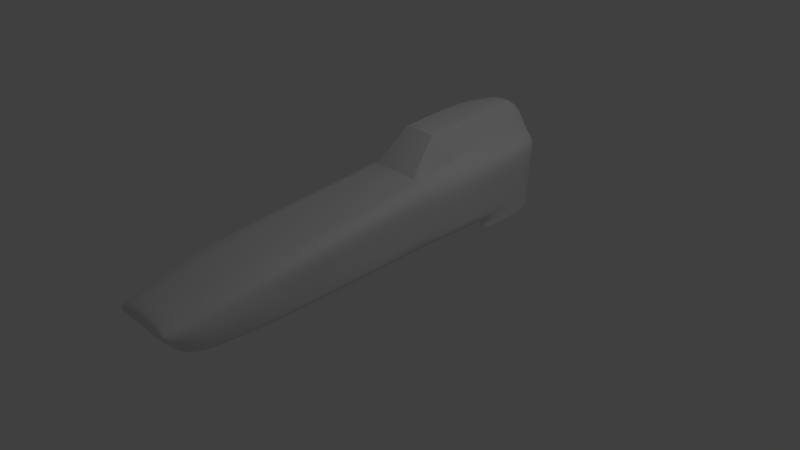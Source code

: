 # Source: interceptor2.blend  (saved by Blender 2.63.0; exported with 4.5.12 LTS)
import bpy
from mathutils import Matrix  # noqa: F401  (used for matrix-valued properties, if any)

bpy.ops.wm.read_factory_settings(use_empty=True)
scene = bpy.context.scene
scene.name = 'Scene'

# ---- collections
col_collection_1 = bpy.data.collections.new('Collection 1'); scene.collection.children.link(col_collection_1)

# ---- materials (node trees are filled in below, after node groups)
mat_material = bpy.data.materials.new('Material')
mat_material.alpha_threshold = 0.0
mat_material.use_transparent_shadow = False
mat_material.roughness = 0.5
mat_material.line_color = (0.0, 0.0, 0.0, 1.0)

# ---- material node trees

# ---- world
world_world = bpy.data.worlds.new('World'); scene.world = world_world
world_world.color = (0.05088, 0.05088, 0.05088)
world_world.use_sun_shadow = False
world_world.sun_shadow_jitter_overblur = 0.0
world_world.cycles.sampling_method = 'MANUAL'
world_world.cycles.sample_map_resolution = 256

# ---- cameras
cam_camera = bpy.data.cameras.new('Camera')
cam_camera.clip_end = 100.0
cam_camera.lens = 35.0
cam_camera.sensor_width = 32.0
cam_camera.sensor_height = 18.0
cam_camera.ortho_scale = 7.314
cam_camera.dof.focus_distance = 0.0
cam_camera.dof.aperture_fstop = 128.0

# ---- lights
light_lamp = bpy.data.lights.new('Lamp', 'POINT')
light_lamp.transmission_factor = 0.0
light_lamp.cutoff_distance = 30.0
light_lamp.energy = 100.0
light_lamp.shadow_buffer_clip_start = 1.001
light_lamp.shadow_soft_size = 1.0
light_lamp.shadow_maximum_resolution = 0.006
light_lamp.use_absolute_resolution = True
light_lamp.cycles.use_multiple_importance_sampling = False

# ---- meshes
me_cube = bpy.data.meshes.new('Cube')
me_cube.from_pydata([(0.5506, 2.533, 0.2382), (0.34, -3.01, 0.107), (0.0, -3.01, 0.06519), (0.0, 2.533, 0.211), (0.5718, 2.532, 1.063), (0.4474, -3.271, 0.4332), (0.0, -3.268, 0.5113), (0.0, 2.544, 1.608), (0.4773, -2.833, 0.0506), (0.0, -2.835, 0.02718), (0.4366, -3.065, 0.4977), (0.0, -3.067, 0.5791), (0.2674, 0.2721, 0.08615), (0.3329, 0.2041, 0.9902), (0.2285, 1.258, 1.518), (0.2619, 1.523, 0.1465), (0.0, 1.047, 0.1083), (0.0, 0.8093, 1.492), (0.5662, 1.047, 0.1355), (0.5432, 0.839, 1.003), (0.2236, -2.836, 0.03967), (0.2665, -3.062, 0.5604), (0.3321, 0.3807, 1.037), (0.2665, 0.4106, 0.09534), (0.0, -1.714, -0.01509), (0.0, -1.891, 0.7912), (0.5113, -1.714, 0.04269), (0.5572, -1.899, 0.705), (0.5535, -2.332, 0.6495), (0.5035, -2.168, 0.04627), (0.0, -2.314, 0.7331), (0.0, -2.161, 0.02698), (0.0, 0.273, 0.07048), (0.0, 0.1961, 1.025), (0.4924, 0.273, 0.09772), (0.5384, 0.2001, 0.9227), (0.0, 0.4114, 0.07967), (0.0, 0.3698, 1.07), (0.4909, 0.4114, 0.1069), (0.5368, 0.379, 0.9721), (0.5464, -0.6882, 0.8463), (0.5005, -0.5825, 0.06311), (0.0, -0.6774, 0.9073), (0.0, -0.5825, 0.03588), (0.0, 1.524, 0.1308), (0.0, 1.258, 1.533), (0.562, 1.524, 0.1581), (0.5832, 1.249, 1.004), (0.2882, -2.319, 0.7172), (0.2799, -2.162, 0.02356), (0.2309, 0.823, 1.468), (0.2643, 1.046, 0.1239), (0.3376, -0.6779, 0.8961), (0.272, -0.5834, 0.05154), (0.2782, -1.715, 0.03112), (0.312, -1.89, 0.7847), (0.2518, -3.263, 0.4966), (0.2219, 2.543, 1.585), (0.1522, -3.011, 0.07132), (0.2553, 2.532, 0.2267), (0.5919, 2.538, 0.6397), (0.3171, -3.126, 0.2388), (0.2398, 2.537, 0.8559), (0.3575, 2.538, 0.6828), (0.2356, -3.225, 0.3369), (0.2282, 2.541, 1.327), (0.3724, 2.541, 1.022), (0.3826, -3.218, 0.3544), (0.5929, -0.6589, 0.7317), (0.6037, -1.855, 0.6133), (0.5533, -0.6262, 0.4453), (0.5641, -1.795, 0.3689), (0.6386, 0.8876, 0.8132), (0.5889, -2.293, 0.5643), (0.3457, 2.535, 0.4142), (0.249, 2.534, 0.4823), (0.2972, -3.057, 0.1566), (0.5674, 2.535, 0.4013), (0.6076, 0.9557, 0.5229), (0.6178, -2.235, 0.3483), (0.3661, -1.714, 0.03496), (0.3584, -0.5825, 0.05538), (0.4477, -1.888, 0.7529), (0.44, -0.677, 0.8934), (0.3488, 1.047, 0.1278), (0.3682, -2.161, 0.02739), (0.3526, 0.273, 0.08998), (0.3458, 1.524, 0.1503), (0.5277, -3.014, 0.4222), (0.5896, 0.4006, 0.8088), (0.5848, 0.2232, 0.8001), (0.6344, 1.31, 0.8772), (0.6229, 2.541, 0.9405), (0.4493, -3.214, 0.3507), (0.0, -3.219, 0.337), (0.0, 2.541, 1.344), (0.5511, -2.193, 0.1646), (0.583, 1.01, 0.2929), (0.4244, -2.319, 0.6854), (0.3917, 0.8274, 1.055), (0.4331, 0.3845, 1.03), (0.3782, -3.064, 0.5195), (0.0, 2.535, 0.474), (0.392, -3.056, 0.1723), (0.0, -3.058, 0.1309), (0.1637, -3.056, 0.1359), (0.3805, 2.544, 1.207), (0.3376, 2.533, 0.2305), (0.2653, -3.01, 0.08915), (0.384, -3.263, 0.4497), (0.3887, 1.26, 1.143), (0.4342, 0.2072, 0.9816), (0.3733, -2.835, 0.04668), (0.3515, 0.4114, 0.09917), (0.1955, -3.133, 0.2486), (0.0, -3.129, 0.2553), (0.417, -3.124, 0.2491), (0.0, 2.538, 0.8584), (0.5327, -1.747, 0.1752), (0.544, -0.5992, 0.2184), (0.5788, 1.474, 0.3251), (0.5315, 0.2623, 0.2609), (0.5452, 0.2445, 0.4993), (0.6034, 1.402, 0.5692), (0.5372, -2.93, 0.2761), (0.5606, 0.4191, 0.5094), (0.5452, 0.4117, 0.2666), (0.4906, -2.871, 0.136), (0.1331, 0.273, -0.01767), (0.0, 0.2739, -0.03334), (0.0, -0.5815, -0.06795), (0.1377, -0.5824, -0.05228), (0.5506, 2.533, 0.08453), (0.562, 1.524, 0.004392), (0.3458, 1.524, -0.003342), (0.3376, 2.533, 0.0768)], [], [(20, 58, 2, 9), (21, 11, 6, 56), (88, 10, 5, 93), (64, 56, 6, 94), (75, 59, 3, 102), (49, 20, 9, 31), (48, 30, 11, 21), (73, 28, 10, 88), (89, 39, 35, 90), (68, 40, 27, 69), (69, 27, 28, 73), (22, 37, 33, 13), (54, 49, 31, 24), (55, 25, 30, 48), (90, 35, 40, 68), (52, 42, 25, 55), (53, 54, 24, 43), (53, 43, 130, 131), (23, 12, 32, 36), (13, 33, 42, 52), (85, 112, 20, 49), (72, 19, 39, 89), (91, 47, 19, 72), (14, 45, 17, 50), (51, 23, 36, 16), (50, 17, 37, 22), (92, 4, 47, 91), (15, 51, 16, 44), (101, 21, 56, 109), (57, 7, 45, 14), (59, 15, 44, 3), (98, 48, 21, 101), (100, 22, 13, 111), (67, 109, 56, 64), (74, 107, 59, 75), (80, 85, 49, 54), (112, 108, 58, 20), (82, 55, 48, 98), (83, 52, 55, 82), (81, 80, 54, 53), (86, 81, 53, 12), (113, 86, 12, 23), (111, 13, 52, 83), (110, 14, 50, 99), (84, 113, 23, 51), (99, 50, 22, 100), (87, 84, 51, 15), (106, 57, 14, 110), (107, 87, 15, 59), (34, 41, 81, 86), (61, 67, 64, 114), (27, 82, 98, 28), (77, 0, 107, 74), (40, 83, 82, 27), (38, 34, 86, 113), (133, 132, 0, 46), (41, 26, 80, 81), (19, 99, 100, 39), (18, 38, 113, 84), (4, 106, 110, 47), (114, 64, 94, 115), (10, 101, 109, 5), (39, 100, 111, 35), (47, 110, 99, 19), (57, 65, 95, 7), (63, 74, 75, 62), (8, 1, 108, 112), (70, 68, 69, 71), (96, 79, 124, 127), (26, 29, 85, 80), (71, 69, 73, 79), (103, 116, 61, 76), (35, 111, 83, 40), (46, 18, 84, 87), (29, 8, 112, 85), (125, 89, 90, 122), (93, 5, 109, 67), (28, 98, 101, 10), (60, 92, 91, 123), (124, 88, 93, 116), (18, 97, 126, 38), (4, 92, 66, 106), (46, 120, 97, 18), (123, 91, 72, 78), (79, 73, 88, 124), (116, 93, 67, 61), (106, 66, 65, 57), (122, 90, 68, 70), (78, 72, 89, 125), (29, 96, 127, 8), (0, 77, 120, 46), (66, 63, 62, 65), (60, 77, 74, 63), (26, 118, 96, 29), (77, 60, 123, 120), (1, 103, 76, 108), (105, 114, 115, 104), (58, 105, 104, 2), (121, 122, 70, 119), (38, 126, 121, 34), (119, 70, 71, 118), (41, 119, 118, 26), (108, 76, 105, 58), (8, 127, 103, 1), (34, 121, 119, 41), (62, 75, 102, 117), (92, 60, 63, 66), (76, 61, 114, 105), (97, 78, 125, 126), (118, 71, 79, 96), (126, 125, 122, 121), (120, 123, 78, 97), (65, 62, 117, 95), (127, 124, 116, 103), (128, 131, 130, 129), (128, 129, 32, 12), (131, 128, 12, 53), (132, 133, 134, 135), (87, 107, 135, 134), (134, 133, 46, 87), (107, 0, 132, 135)])
_k = {(22, 37): 1.0, (17, 50): 1.0, (14, 50): 1.0, (22, 50): 1.0, (14, 57): 1.0, (99, 110): 1.0, (99, 100): 1.0, (22, 100): 1.0, (50, 99): 1.0, (129, 130): 1.0, (130, 131): 1.0, (128, 129): 1.0, (128, 131): 1.0, (132, 133): 1.0, (133, 134): 1.0, (132, 135): 1.0, (134, 135): 1.0}
me_cube.attributes.new('crease_edge', 'FLOAT', 'EDGE').data.foreach_set('value', [_k.get((min(e.vertices), max(e.vertices)), 0.0) for e in me_cube.edges])
me_cube.materials.append(mat_material)
me_cube.use_remesh_preserve_volume = False
me_cube.use_remesh_preserve_attributes = False
me_cube.use_mirror_vertex_groups = False
me_cube.update()

# ---- objects
ob_cube = bpy.data.objects.new('Cube', me_cube)
ob_lamp = bpy.data.objects.new('Lamp', light_lamp)
ob_camera = bpy.data.objects.new('Camera', cam_camera)

# ---- transforms, parenting, visibility, modifiers, constraints
ob_cube.location = (0.0, 0.0, 0.0)
ob_cube.lock_rotations_4d = False
ob_cube.empty_display_type = 'ARROWS'
ob_cube.lineart.crease_threshold = 0.0
_m = ob_cube.modifiers.new('Mirror', 'MIRROR')
_m.use_clip = True
_m = ob_cube.modifiers.new('Subsurf', 'SUBSURF')
_m.uv_smooth = 'PRESERVE_CORNERS'
_m.levels = 3
_m.render_levels = 3
_m.show_only_control_edges = False
ob_lamp.location = (4.076, 1.005, 5.904)
ob_lamp.rotation_euler = (0.6503, 0.05522, 1.866)
ob_lamp.lock_rotations_4d = False
ob_lamp.empty_display_type = 'ARROWS'
ob_lamp.color = (0.0, 0.0, 0.0, 0.0)
ob_lamp.lineart.crease_threshold = 0.0
ob_camera.location = (7.481, -6.508, 5.344)
ob_camera.rotation_euler = (1.109, 0.01082, 0.8149)
ob_camera.lock_rotations_4d = False
ob_camera.empty_display_type = 'ARROWS'
ob_camera.color = (0.0, 0.0, 0.0, 0.0)
ob_camera.display_type = 'WIRE'
ob_camera.lineart.crease_threshold = 0.0

# ---- collection membership
col_collection_1.objects.link(ob_cube)
col_collection_1.objects.link(ob_lamp)
col_collection_1.objects.link(ob_camera)

# ---- scene / render settings (as saved in the file)
scene.camera = ob_camera
scene.frame_start = 1; scene.frame_end = 250; scene.frame_set(1)
scene.render.engine = 'BLENDER_EEVEE_NEXT'
scene.render.image_settings.color_mode = 'RGB'
scene.render.image_settings.compression = 90
scene.render.resolution_percentage = 50
scene.render.dither_intensity = 0.0
scene.render.bake_margin = 2
scene.render.bake_bias = 0.0
scene.cycles.use_denoising = False
scene.cycles.samples = 10
scene.cycles.sampling_pattern = 'TABULATED_SOBOL'
scene.cycles.light_sampling_threshold = 0.0
scene.cycles.use_adaptive_sampling = False
scene.cycles.use_light_tree = False
scene.cycles.blur_glossy = 0.0
scene.cycles.volume_bounces = 1
scene.cycles.pixel_filter_type = 'GAUSSIAN'
scene.cycles.sample_clamp_indirect = 0.0
scene.view_settings.view_transform = 'Standard'
bpy.context.view_layer.update()
